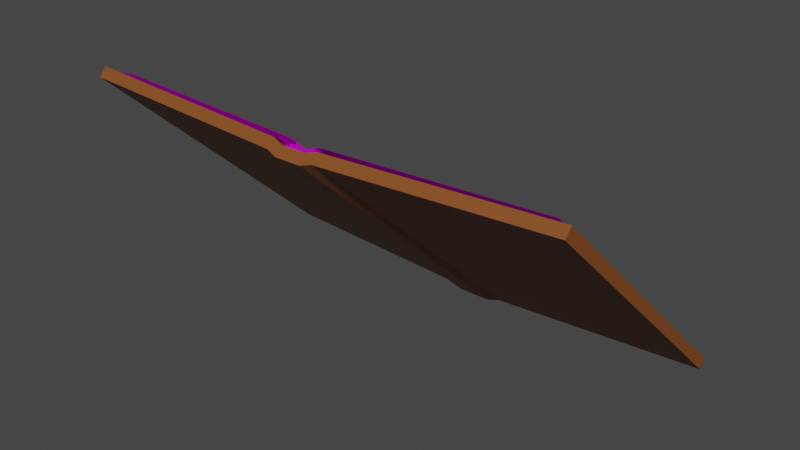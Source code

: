 # Source: book.blend  (saved by Blender 3.4.6; exported with 4.5.12 LTS)
import bpy
from mathutils import Matrix  # noqa: F401  (used for matrix-valued properties, if any)

bpy.ops.wm.read_factory_settings(use_empty=True)
scene = bpy.context.scene
scene.name = 'Scene'

# ---- collections
col_collection = bpy.data.collections.new('Collection'); scene.collection.children.link(col_collection)

# ---- images (referenced by path relative to the original .blend; pixels are not part of the script)
import os
ASSET_DIR = os.environ.get("B2B_ASSET_DIR", "")  # directory of the original .blend (textures are referenced by path, not embedded)
HERE = os.path.dirname(os.path.abspath(__file__))  # packed textures are extracted next to this script under _unpacked/

def load_image(name, relpath, width, height, colorspace="sRGB"):
    """Load a texture the original file referenced (path relative to the .blend, or extracted next to this script)."""
    p = next((c for c in (os.path.join(HERE, relpath), os.path.join(ASSET_DIR, relpath)) if relpath and os.path.exists(c)), "")
    if p:
        img = bpy.data.images.load(p, check_existing=True)
        img.name = name
    else:  # same state as the original file: an image datablock whose file is absent (Cycles renders it pink)
        img = bpy.data.images.new(name, width, height)
        img.source = "FILE"
        img.filepath = "//" + (relpath or name)
    img.colorspace_settings.name = colorspace
    return img
img_paperboard_yellow_texture_jpg = load_image('paperboard-yellow-texture.jpg', 'paperboard-yellow-texture.jpg', 1024, 1024, 'sRGB')
img_documentation_png = load_image('Documentation.png', 'Documentation.png', 1024, 1024, 'sRGB')
img_projetfinch_png = load_image('projetFinch.png', 'projetFinch.png', 1024, 1024, 'sRGB')

# ---- materials (node trees are filled in below, after node groups)
mat_brun1 = bpy.data.materials.new('brun1')
mat_brun1.use_transparent_shadow = False
mat_brun1_001 = bpy.data.materials.new('brun1.001')
mat_brun1_001.use_transparent_shadow = False
mat_noir = bpy.data.materials.new('noir')
mat_noir.use_transparent_shadow = False
mat_material_001 = bpy.data.materials.new('Material.001')
mat_material_001.use_transparent_shadow = False
mat_material_002 = bpy.data.materials.new('Material.002')
mat_material_002.use_transparent_shadow = False
mat_material_003 = bpy.data.materials.new('Material.003')
mat_material_003.use_transparent_shadow = False

# ---- material node trees
mat_brun1.use_nodes = True; mat_brun1.node_tree.nodes.clear()
_N = mat_brun1.node_tree.nodes; _L = mat_brun1.node_tree.links
n0 = _N.new('ShaderNodeBsdfPrincipled'); n0.name = 'Principled BSDF'; n0.location = (10, 300)
n0.distribution = 'GGX'
n0.subsurface_method = 'RANDOM_WALK_SKIN'
n0.inputs[0].default_value = (0.2423, 0.07205, 0.0159, 1.0)
n0.inputs[3].default_value = 1.45
n0.inputs[27].default_value = (0.0, 0.0, 0.0, 1.0)
n0.inputs[28].default_value = 1.0
n1 = _N.new('ShaderNodeOutputMaterial'); n1.name = 'Material Output'; n1.location = (300, 300)
_L.new(n0.outputs[0], n1.inputs[0])
n1.is_active_output = True
mat_brun1_001.use_nodes = True; mat_brun1_001.node_tree.nodes.clear()
_N = mat_brun1_001.node_tree.nodes; _L = mat_brun1_001.node_tree.links
n0 = _N.new('ShaderNodeBsdfPrincipled'); n0.name = 'Principled BSDF'; n0.location = (10, 300)
n0.distribution = 'GGX'
n0.subsurface_method = 'RANDOM_WALK_SKIN'
n0.inputs[0].default_value = (0.4487, 0.1286, 0.02604, 1.0)
n0.inputs[3].default_value = 1.45
n0.inputs[27].default_value = (0.0, 0.0, 0.0, 1.0)
n0.inputs[28].default_value = 1.0
n1 = _N.new('ShaderNodeOutputMaterial'); n1.name = 'Material Output'; n1.location = (300, 300)
_L.new(n0.outputs[0], n1.inputs[0])
n1.is_active_output = True
mat_noir.use_nodes = True; mat_noir.node_tree.nodes.clear()
_N = mat_noir.node_tree.nodes; _L = mat_noir.node_tree.links
n0 = _N.new('ShaderNodeBsdfPrincipled'); n0.name = 'Principled BSDF'; n0.location = (10, 300)
n0.distribution = 'GGX'
n0.subsurface_method = 'RANDOM_WALK_SKIN'
n0.inputs[0].default_value = (0.0376, 0.0376, 0.0376, 1.0)
n0.inputs[3].default_value = 1.45
n0.inputs[27].default_value = (0.0, 0.0, 0.0, 1.0)
n0.inputs[28].default_value = 1.0
n1 = _N.new('ShaderNodeOutputMaterial'); n1.name = 'Material Output'; n1.location = (300, 300)
_L.new(n0.outputs[0], n1.inputs[0])
n1.is_active_output = True
mat_material_001.use_nodes = True; mat_material_001.node_tree.nodes.clear()
_N = mat_material_001.node_tree.nodes; _L = mat_material_001.node_tree.links
n0 = _N.new('ShaderNodeBsdfPrincipled'); n0.name = 'Principled BSDF'; n0.location = (10, 300)
n0.distribution = 'GGX'
n0.subsurface_method = 'RANDOM_WALK_SKIN'
n0.inputs[3].default_value = 1.45
n0.inputs[27].default_value = (0.0, 0.0, 0.0, 1.0)
n0.inputs[28].default_value = 1.0
n1 = _N.new('ShaderNodeOutputMaterial'); n1.name = 'Material Output'; n1.location = (300, 300)
n2 = _N.new('ShaderNodeTexImage'); n2.name = 'Image Texture'; n2.location = (-280, 275)
n2.image = img_paperboard_yellow_texture_jpg
_L.new(n0.outputs[0], n1.inputs[0])
_L.new(n2.outputs[0], n0.inputs[0])
n1.is_active_output = True
mat_material_002.use_nodes = True; mat_material_002.node_tree.nodes.clear()
_N = mat_material_002.node_tree.nodes; _L = mat_material_002.node_tree.links
n0 = _N.new('ShaderNodeBsdfPrincipled'); n0.name = 'Principled BSDF'; n0.location = (10, 300)
n0.distribution = 'GGX'
n0.subsurface_method = 'RANDOM_WALK_SKIN'
n0.inputs[3].default_value = 1.45
n0.inputs[27].default_value = (0.0, 0.0, 0.0, 1.0)
n0.inputs[28].default_value = 1.0
n1 = _N.new('ShaderNodeOutputMaterial'); n1.name = 'Material Output'; n1.location = (300, 300)
n2 = _N.new('ShaderNodeTexImage'); n2.name = 'Image Texture'; n2.location = (-280, 275)
n2.image = img_documentation_png
_L.new(n0.outputs[0], n1.inputs[0])
_L.new(n2.outputs[0], n0.inputs[0])
n1.is_active_output = True
mat_material_003.use_nodes = True; mat_material_003.node_tree.nodes.clear()
_N = mat_material_003.node_tree.nodes; _L = mat_material_003.node_tree.links
n0 = _N.new('ShaderNodeBsdfPrincipled'); n0.name = 'Principled BSDF'; n0.location = (10, 300)
n0.distribution = 'GGX'
n0.subsurface_method = 'RANDOM_WALK_SKIN'
n0.inputs[3].default_value = 1.45
n0.inputs[27].default_value = (0.0, 0.0, 0.0, 1.0)
n0.inputs[28].default_value = 1.0
n1 = _N.new('ShaderNodeOutputMaterial'); n1.name = 'Material Output'; n1.location = (300, 300)
n2 = _N.new('ShaderNodeTexImage'); n2.name = 'Image Texture'; n2.location = (-280, 275)
n2.image = img_projetfinch_png
_L.new(n0.outputs[0], n1.inputs[0])
_L.new(n2.outputs[0], n0.inputs[0])
n1.is_active_output = True

# ---- world
world_world = bpy.data.worlds.new('World'); scene.world = world_world
world_world.use_nodes = True; world_world.node_tree.nodes.clear()
_N = world_world.node_tree.nodes; _L = world_world.node_tree.links
n0 = _N.new('ShaderNodeOutputWorld'); n0.name = 'World Output'; n0.location = (300, 300)
n1 = _N.new('ShaderNodeBackground'); n1.name = 'Background'; n1.location = (10, 300)
n1.inputs[0].default_value = (0.05088, 0.05088, 0.05088, 1.0)
_L.new(n1.outputs[0], n0.inputs[0])
n0.is_active_output = True
world_world.color = (0.05088, 0.05088, 0.05088)
world_world.use_sun_shadow = False
world_world.sun_shadow_jitter_overblur = 0.0

# ---- lights
light_sun = bpy.data.lights.new('Sun', 'SUN')
light_sun.transmission_factor = 0.0
light_sun.energy = 1.0
light_sun.shadow_soft_size = 0.125

# ---- meshes
me_cube_001 = bpy.data.meshes.new('Cube.001')
me_cube_001.from_pydata([(-1.0, -1.0, 0.9303), (-1.0, -1.0, 2.93), (-1.0, 1.0, 0.9303), (-1.0, 1.0, 2.93), (1.0, -1.0, 0.9303), (1.0, -1.0, 2.93), (1.0, 1.0, 0.9303), (1.0, 1.0, 2.93), (0.06832, 1.0, -1.614), (-0.06832, 1.0, -1.614), (-0.0522, 1.0, 0.3858), (0.0522, 1.0, 0.3858), (-0.0522, -1.0, -1.614), (0.0522, -1.0, -1.614), (0.0522, -1.0, 0.3858), (-0.0522, -1.0, 0.3858), (0.09905, 1.0, 1.095), (0.09905, -1.0, -0.9046), (0.1144, 1.0, -0.9046), (0.09905, -1.0, 1.095), (-0.1118, 1.0, -0.9098), (-0.09647, -1.0, 1.09), (-0.09647, 1.0, 1.09), (-0.09647, -1.0, -0.9098), (-1.0, -0.9641, 0.9303), (-1.0, -0.9641, 2.93), (1.0, -0.9641, 0.9303), (1.0, -0.9641, 2.93), (0.0522, -0.9641, 0.3858), (-0.0522, -0.9641, 0.3858), (-0.05249, -0.9641, -1.614), (0.05249, -0.9641, -1.614), (0.09905, -0.9641, 1.095), (0.09933, -0.9641, -0.9046), (-0.09675, -0.9641, -0.9098), (-0.09647, -0.9641, 1.09), (-1.0, -0.9758, 0.9303), (1.0, -0.9758, 2.93), (0.0522, -0.9758, 0.3858), (-0.0522, -0.9758, 0.3858), (-0.05239, -0.9758, -1.614), (0.05239, -0.9758, -1.614), (0.09905, -0.9758, 1.095), (0.09924, -0.9758, -0.9046), (-0.09666, -0.9758, -0.9098), (-0.09647, -0.9758, 1.09), (-1.0, -0.9758, 2.93), (1.0, -0.9758, 0.9303), (0.979, 1.0, 2.887), (0.979, -1.0, 0.8874), (0.9793, 1.0, 0.8874), (0.979, -1.0, 2.887), (0.979, -0.9641, 2.887), (0.979, -0.9641, 0.8874), (0.979, -0.9758, 2.887), (0.979, -0.9758, 0.8874), (0.9869, 1.0, 2.904), (0.9869, -1.0, 0.9035), (0.9869, -0.9641, 2.904), (0.9869, -0.9758, 2.904), (0.9871, 1.0, 0.9035), (0.9869, -1.0, 2.904), (0.9869, -0.9641, 0.9035), (0.9869, -0.9758, 0.9035), (-1.0, 0.9629, 2.93), (1.0, 0.9629, 0.9303), (-1.0, 0.9629, 0.9303), (1.0, 0.9629, 2.93), (0.0522, 0.9629, 0.3858), (-0.0522, 0.9629, 0.3858), (-0.06802, 0.9629, -1.614), (0.06802, 0.9629, -1.614), (0.09905, 0.9629, 1.095), (0.1141, 0.9629, -0.9046), (-0.1116, 0.9629, -0.9098), (-0.09647, 0.9629, 1.09), (0.9793, 0.9629, 0.8874), (0.979, 0.9629, 2.887), (0.9869, 0.9629, 2.904), (0.9871, 0.9629, 0.9035), (-1.0, 0.9737, 2.93), (1.0, 0.9737, 0.9303), (-1.0, 0.9737, 0.9303), (1.0, 0.9737, 2.93), (0.0522, 0.9737, 0.3858), (-0.0522, 0.9737, 0.3858), (-0.06811, 0.9737, -1.614), (0.06811, 0.9737, -1.614), (0.09905, 0.9737, 1.095), (0.1142, 0.9737, -0.9046), (-0.1116, 0.9737, -0.9098), (-0.09647, 0.9737, 1.09), (0.9793, 0.9737, 0.8874), (0.979, 0.9737, 2.887), (0.9869, 0.9737, 2.904), (0.9871, 0.9737, 0.9035), (-0.9781, 1.0, 0.8849), (-0.9777, -1.0, 2.885), (-0.9777, 1.0, 2.885), (-0.9777, -1.0, 0.8849), (-0.9777, -0.9641, 0.8849), (-0.9777, -0.9641, 2.885), (-0.9777, -0.9758, 0.8849), (-0.9777, -0.9758, 2.885), (-0.9777, 0.9629, 2.885), (-0.9781, 0.9629, 0.8849), (-0.9781, 0.9737, 0.8849), (-0.9777, 0.9737, 2.885), (-0.9865, 1.0, 0.9024), (-0.9863, -1.0, 2.902), (-0.9863, -0.9641, 0.9024), (-0.9863, -0.9758, 0.9024), (-0.9865, 0.9629, 0.9024), (-0.9865, 0.9737, 0.9024), (-0.9863, 1.0, 2.902), (-0.9863, -1.0, 0.9024), (-0.9863, -0.9641, 2.902), (-0.9863, -0.9758, 2.902), (-0.9863, 0.9629, 2.902), (-0.9863, 0.9737, 2.902), (-0.09647, -0.9641, 0.8317), (-0.0522, -0.9641, 0.1273), (0.0522, -0.9641, 0.1273), (0.09905, -0.9641, 0.8369), (-0.9777, -0.9641, 2.626), (0.0522, -0.9758, 0.1273), (-0.0522, -0.9758, 0.1273), (0.09905, -0.9758, 0.8369), (-0.09647, -0.9758, 0.8317), (-0.9777, -0.9758, 2.626), (0.979, -0.9641, 2.629), (0.979, -0.9758, 2.629), (0.979, 0.9629, 2.629), (0.9869, -0.9641, 2.645), (0.9869, -0.9758, 2.645), (0.9869, 0.9629, 2.645), (0.0522, 0.9737, 0.1273), (0.0522, 0.9629, 0.1273), (-0.0522, 0.9737, 0.1273), (-0.0522, 0.9629, 0.1273), (0.09905, 0.9737, 0.8369), (0.09905, 0.9629, 0.8369), (-0.09647, 0.9737, 0.8317), (-0.09647, 0.9629, 0.8317), (0.979, 0.9737, 2.629), (0.9869, 0.9737, 2.645), (-0.9777, 0.9629, 2.626), (-0.9777, 0.9737, 2.626), (-0.9863, -0.9641, 2.644), (-0.9863, -0.9758, 2.644), (-0.9863, 0.9629, 2.644), (-0.9863, 0.9737, 2.644)], [], [(82, 80, 3, 2), (60, 56, 7, 6), (47, 37, 5, 4), (115, 109, 1, 0), (63, 47, 4, 57), (117, 46, 1, 109), (42, 38, 14, 19), (38, 39, 15, 14), (44, 40, 12, 23), (40, 41, 13, 12), (17, 19, 14, 13), (13, 14, 15, 12), (20, 22, 10, 9), (9, 10, 11, 8), (49, 51, 19, 17), (54, 42, 19, 51), (41, 43, 17, 13), (8, 11, 16, 18), (96, 98, 22, 20), (102, 44, 23, 99), (39, 45, 21, 15), (12, 15, 21, 23), (69, 75, 35, 29), (105, 74, 34, 100), (71, 73, 33, 31), (77, 72, 32, 52), (70, 71, 31, 30), (74, 70, 30, 34), (68, 69, 29, 28), (72, 68, 28, 32), (118, 64, 25, 116), (79, 65, 26, 62), (65, 67, 27, 26), (36, 46, 25, 24), (0, 1, 46, 36), (28, 29, 121, 122), (100, 34, 44, 102), (31, 33, 43, 41), (38, 42, 127, 125), (30, 31, 41, 40), (34, 30, 40, 44), (117, 103, 129, 149), (39, 38, 125, 126), (116, 25, 46, 117), (62, 26, 47, 63), (26, 27, 37, 47), (33, 53, 55, 43), (75, 69, 139, 143), (73, 76, 53, 33), (91, 107, 147, 142), (59, 54, 51, 61), (57, 61, 51, 49), (43, 55, 49, 17), (18, 16, 48, 50), (4, 5, 61, 57), (37, 59, 61, 5), (67, 78, 58, 27), (27, 58, 59, 37), (53, 62, 63, 55), (76, 79, 62, 53), (55, 63, 57, 49), (50, 48, 56, 60), (92, 95, 79, 76), (83, 94, 78, 67), (118, 116, 148, 150), (89, 92, 76, 73), (81, 83, 67, 65), (95, 81, 65, 79), (119, 80, 64, 118), (101, 104, 146, 124), (88, 84, 136, 140), (90, 86, 70, 74), (86, 87, 71, 70), (42, 54, 131, 127), (87, 89, 73, 71), (106, 90, 74, 105), (116, 117, 149, 148), (24, 25, 64, 66), (10, 22, 91, 85), (96, 20, 90, 106), (8, 18, 89, 87), (48, 16, 88, 93), (9, 8, 87, 86), (20, 9, 86, 90), (11, 10, 85, 84), (16, 11, 84, 88), (114, 3, 80, 119), (60, 6, 81, 95), (6, 7, 83, 81), (18, 50, 92, 89), (56, 48, 93, 94), (7, 56, 94, 83), (50, 60, 95, 92), (66, 64, 80, 82), (22, 98, 107, 91), (108, 96, 106, 113), (113, 106, 105, 112), (78, 94, 145, 135), (54, 59, 134, 131), (110, 100, 102, 111), (75, 104, 101, 35), (112, 105, 100, 110), (111, 102, 99, 115), (108, 114, 98, 96), (45, 103, 97, 21), (23, 21, 97, 99), (2, 3, 114, 108), (36, 111, 115, 0), (66, 112, 110, 24), (24, 110, 111, 36), (82, 113, 112, 66), (2, 108, 113, 82), (98, 114, 119, 107), (84, 85, 138, 136), (72, 77, 132, 141), (119, 118, 150, 151), (103, 117, 109, 97), (99, 97, 109, 115), (121, 120, 128, 126), (130, 123, 127, 131), (122, 121, 126, 125), (123, 122, 125, 127), (133, 130, 131, 134), (135, 132, 130, 133), (145, 144, 132, 135), (140, 136, 137, 141), (136, 138, 139, 137), (144, 140, 141, 132), (138, 142, 143, 139), (142, 147, 146, 143), (120, 124, 129, 128), (147, 151, 150, 146), (124, 148, 149, 129), (146, 150, 148, 124), (103, 45, 128, 129), (77, 52, 130, 132), (32, 28, 122, 123), (94, 93, 144, 145), (35, 101, 124, 120), (58, 78, 135, 133), (85, 91, 142, 138), (107, 119, 151, 147), (59, 58, 133, 134), (104, 75, 143, 146), (68, 72, 141, 137), (69, 68, 137, 139), (45, 39, 126, 128), (93, 88, 140, 144), (52, 32, 123, 130), (29, 35, 120, 121)])
me_cube_001.polygons.foreach_set('material_index', [0, 0, 0, 0, 0, 0, 0, 0, 0, 0, 0, 0, 0, 0, 0, 0, 0, 0, 0, 0, 0, 0, 1, 0, 0, 1, 0, 0, 1, 1, 0, 0, 0, 0, 0, 2, 0, 0, 2, 0, 0, 2, 2, 0, 0, 0, 0, 2, 0, 2, 0, 0, 0, 0, 0, 0, 0, 0, 0, 0, 0, 0, 0, 0, 2, 0, 0, 0, 0, 2, 2, 0, 0, 2, 0, 0, 2, 0, 0, 0, 0, 0, 0, 0, 0, 0, 0, 0, 0, 0, 0, 0, 0, 0, 0, 0, 0, 2, 2, 0, 1, 0, 0, 0, 0, 0, 0, 0, 0, 0, 0, 0, 0, 2, 2, 2, 0, 0, 2, 2, 2, 2, 2, 2, 2, 2, 2, 2, 2, 2, 2, 2, 2, 2, 2, 2, 2, 2, 2, 2, 2, 2, 2, 2, 2, 2, 2, 2, 2, 2])
_uv = me_cube_001.uv_layers.new(name='UVMap')
_uv.uv.foreach_set('vector', [0.375, 0.2467, 0.625, 0.2467, 0.625, 0.25, 0.375, 0.25, 0.3746, 0.4993, 0.6259, 0.4997, 0.625, 0.5, 0.375, 0.5, 0.375, 0.747, 0.625, 0.747, 0.625, 0.75, 0.375, 0.75, 0.375, 0.9988, 0.625, 0.9988, 0.625, 1.0, 0.375, 1.0, 0.3738, 0.747, 0.375, 0.747, 0.375, 0.75, 0.3746, 0.7507, 0.8738, 0.747, 0.875, 0.747, 0.875, 0.75, 0.8738, 0.75, 0.7042, 0.747, 0.7083, 0.747, 0.7083, 0.75, 0.7042, 0.75, 0.7083, 0.747, 0.7917, 0.747, 0.7917, 0.75, 0.7083, 0.75, 0.2044, 0.747, 0.2083, 0.747, 0.2083, 0.75, 0.2044, 0.75, 0.2083, 0.747, 0.2917, 0.747, 0.2917, 0.75, 0.2083, 0.75, 0.375, 0.8292, 0.625, 0.8292, 0.625, 0.8333, 0.375, 0.8333, 0.375, 0.8333, 0.625, 0.8333, 0.625, 0.9167, 0.375, 0.9167, 0.375, 0.3294, 0.625, 0.3294, 0.625, 0.3333, 0.375, 0.3333, 0.375, 0.3333, 0.625, 0.3333, 0.625, 0.4167, 0.375, 0.4167, 0.375, 0.7518, 0.625, 0.7518, 0.625, 0.8292, 0.375, 0.8292, 0.6268, 0.747, 0.7042, 0.747, 0.7042, 0.75, 0.6268, 0.75, 0.2917, 0.747, 0.2958, 0.747, 0.2958, 0.75, 0.2917, 0.75, 0.375, 0.4167, 0.625, 0.4167, 0.625, 0.4208, 0.375, 0.4208, 0.375, 0.252, 0.625, 0.252, 0.625, 0.3294, 0.375, 0.3294, 0.127, 0.747, 0.2044, 0.747, 0.2044, 0.75, 0.127, 0.75, 0.7917, 0.747, 0.7956, 0.747, 0.7956, 0.75, 0.7917, 0.75, 0.375, 0.9167, 0.625, 0.9167, 0.625, 0.9206, 0.375, 0.9206, 0.7917, 0.5046, 0.7956, 0.5046, 0.7956, 0.7455, 0.7917, 0.7455, 0.127, 0.5046, 0.2044, 0.5046, 0.2044, 0.7455, 0.127, 0.7455, 0.2917, 0.5046, 0.2958, 0.5046, 0.2958, 0.7455, 0.2917, 0.7455, 0.6268, 0.5046, 0.7042, 0.5046, 0.7042, 0.7455, 0.6268, 0.7455, 0.2083, 0.5046, 0.2917, 0.5046, 0.2917, 0.7455, 0.2083, 0.7455, 0.2044, 0.5046, 0.2083, 0.5046, 0.2083, 0.7455, 0.2044, 0.7455, 0.7083, 0.5046, 0.7917, 0.5046, 0.7917, 0.7455, 0.7083, 0.7455, 0.7042, 0.5046, 0.7083, 0.5046, 0.7083, 0.7455, 0.7042, 0.7455, 0.8738, 0.5046, 0.875, 0.5046, 0.875, 0.7455, 0.8738, 0.7455, 0.3746, 0.5039, 0.375, 0.5046, 0.375, 0.7455, 0.3738, 0.7455, 0.375, 0.5046, 0.625, 0.5046, 0.625, 0.7455, 0.375, 0.7455, 0.375, 0.003025, 0.625, 0.003025, 0.625, 0.004491, 0.375, 0.004491, 0.375, 0.0, 0.625, 0.0, 0.625, 0.003025, 0.375, 0.003025, 0.7083, 0.7455, 0.7917, 0.7455, 0.7917, 0.7455, 0.7083, 0.7455, 0.127, 0.7455, 0.2044, 0.7455, 0.2044, 0.747, 0.127, 0.747, 0.2917, 0.7455, 0.2958, 0.7455, 0.2958, 0.747, 0.2917, 0.747, 0.7083, 0.747, 0.7042, 0.747, 0.7042, 0.747, 0.7083, 0.747, 0.2083, 0.7455, 0.2917, 0.7455, 0.2917, 0.747, 0.2083, 0.747, 0.2044, 0.7455, 0.2083, 0.7455, 0.2083, 0.747, 0.2044, 0.747, 0.8738, 0.747, 0.873, 0.747, 0.873, 0.747, 0.8738, 0.747, 0.7917, 0.747, 0.7083, 0.747, 0.7083, 0.747, 0.7917, 0.747, 0.8738, 0.7455, 0.875, 0.7455, 0.875, 0.747, 0.8738, 0.747, 0.3738, 0.7455, 0.375, 0.7455, 0.375, 0.747, 0.3738, 0.747, 0.375, 0.7455, 0.625, 0.7455, 0.625, 0.747, 0.375, 0.747, 0.2958, 0.7455, 0.3732, 0.7455, 0.3732, 0.747, 0.2958, 0.747, 0.7956, 0.5046, 0.7917, 0.5046, 0.7917, 0.5046, 0.7956, 0.5046, 0.2958, 0.5046, 0.3732, 0.5046, 0.3732, 0.7455, 0.2958, 0.7455, 0.7956, 0.5033, 0.873, 0.5033, 0.873, 0.5033, 0.7956, 0.5033, 0.6262, 0.747, 0.6268, 0.747, 0.6268, 0.75, 0.6259, 0.7503, 0.3746, 0.7507, 0.6259, 0.7503, 0.625, 0.7518, 0.375, 0.7518, 0.2958, 0.747, 0.3732, 0.747, 0.3732, 0.75, 0.2958, 0.75, 0.375, 0.4208, 0.625, 0.4208, 0.625, 0.4982, 0.375, 0.4982, 0.375, 0.75, 0.625, 0.75, 0.6259, 0.7503, 0.3746, 0.7507, 0.625, 0.747, 0.6262, 0.747, 0.6259, 0.7503, 0.625, 0.75, 0.625, 0.5046, 0.6259, 0.5044, 0.6262, 0.7455, 0.625, 0.7455, 0.625, 0.7455, 0.6262, 0.7455, 0.6262, 0.747, 0.625, 0.747, 0.3732, 0.7455, 0.3738, 0.7455, 0.3738, 0.747, 0.3732, 0.747, 0.3732, 0.5046, 0.3746, 0.5039, 0.3738, 0.7455, 0.3732, 0.7455, 0.3732, 0.747, 0.3738, 0.747, 0.3746, 0.7507, 0.3732, 0.75, 0.375, 0.4982, 0.625, 0.4982, 0.6259, 0.4997, 0.3746, 0.4993, 0.3731, 0.5033, 0.3746, 0.5026, 0.3746, 0.5039, 0.3732, 0.5046, 0.625, 0.5033, 0.6259, 0.503, 0.6259, 0.5044, 0.625, 0.5046, 0.8738, 0.5046, 0.8738, 0.7455, 0.8738, 0.7455, 0.8738, 0.5046, 0.2958, 0.5033, 0.3731, 0.5033, 0.3732, 0.5046, 0.2958, 0.5046, 0.375, 0.5033, 0.625, 0.5033, 0.625, 0.5046, 0.375, 0.5046, 0.3746, 0.5026, 0.375, 0.5033, 0.375, 0.5046, 0.3746, 0.5039, 0.8738, 0.5033, 0.875, 0.5033, 0.875, 0.5046, 0.8738, 0.5046, 0.873, 0.7455, 0.873, 0.5046, 0.873, 0.5046, 0.873, 0.7455, 0.7042, 0.5033, 0.7083, 0.5033, 0.7083, 0.5033, 0.7042, 0.5033, 0.2044, 0.5033, 0.2083, 0.5033, 0.2083, 0.5046, 0.2044, 0.5046, 0.2083, 0.5033, 0.2917, 0.5033, 0.2917, 0.5046, 0.2083, 0.5046, 0.7042, 0.747, 0.6268, 0.747, 0.6268, 0.747, 0.7042, 0.747, 0.2917, 0.5033, 0.2958, 0.5033, 0.2958, 0.5046, 0.2917, 0.5046, 0.127, 0.5033, 0.2044, 0.5033, 0.2044, 0.5046, 0.127, 0.5046, 0.8738, 0.7455, 0.8738, 0.747, 0.8738, 0.747, 0.8738, 0.7455, 0.375, 0.004491, 0.625, 0.004491, 0.625, 0.2454, 0.375, 0.2454, 0.7917, 0.5, 0.7956, 0.5, 0.7956, 0.5033, 0.7917, 0.5033, 0.127, 0.5, 0.2044, 0.5, 0.2044, 0.5033, 0.127, 0.5033, 0.2917, 0.5, 0.2958, 0.5, 0.2958, 0.5033, 0.2917, 0.5033, 0.6268, 0.5, 0.7042, 0.5, 0.7042, 0.5033, 0.6269, 0.5033, 0.2083, 0.5, 0.2917, 0.5, 0.2917, 0.5033, 0.2083, 0.5033, 0.2044, 0.5, 0.2083, 0.5, 0.2083, 0.5033, 0.2044, 0.5033, 0.7083, 0.5, 0.7917, 0.5, 0.7917, 0.5033, 0.7083, 0.5033, 0.7042, 0.5, 0.7083, 0.5, 0.7083, 0.5033, 0.7042, 0.5033, 0.8738, 0.5, 0.875, 0.5, 0.875, 0.5033, 0.8738, 0.5033, 0.3746, 0.4993, 0.375, 0.5, 0.375, 0.5033, 0.3746, 0.5026, 0.375, 0.5, 0.625, 0.5, 0.625, 0.5033, 0.375, 0.5033, 0.2958, 0.5, 0.3732, 0.5, 0.3731, 0.5033, 0.2958, 0.5033, 0.6259, 0.4997, 0.6268, 0.5, 0.6269, 0.5033, 0.6259, 0.503, 0.625, 0.5, 0.6259, 0.4997, 0.6259, 0.503, 0.625, 0.5033, 0.3732, 0.5, 0.3746, 0.4993, 0.3746, 0.5026, 0.3731, 0.5033, 0.375, 0.2454, 0.625, 0.2454, 0.625, 0.2467, 0.375, 0.2467, 0.7956, 0.5, 0.873, 0.5, 0.873, 0.5033, 0.7956, 0.5033, 0.1262, 0.5, 0.127, 0.5, 0.127, 0.5033, 0.1262, 0.5033, 0.1262, 0.5033, 0.127, 0.5033, 0.127, 0.5046, 0.1262, 0.5046, 0.6259, 0.5044, 0.6259, 0.503, 0.6259, 0.503, 0.6259, 0.5044, 0.6268, 0.747, 0.6262, 0.747, 0.6262, 0.747, 0.6268, 0.747, 0.1262, 0.7455, 0.127, 0.7455, 0.127, 0.747, 0.1262, 0.747, 0.7956, 0.5046, 0.873, 0.5046, 0.873, 0.7455, 0.7956, 0.7455, 0.1262, 0.5046, 0.127, 0.5046, 0.127, 0.7455, 0.1262, 0.7455, 0.1262, 0.747, 0.127, 0.747, 0.127, 0.75, 0.1262, 0.75, 0.375, 0.2512, 0.625, 0.2512, 0.625, 0.252, 0.375, 0.252, 0.7956, 0.747, 0.873, 0.747, 0.873, 0.75, 0.7956, 0.75, 0.375, 0.9206, 0.625, 0.9206, 0.625, 0.998, 0.375, 0.998, 0.375, 0.25, 0.625, 0.25, 0.625, 0.2512, 0.375, 0.2512, 0.125, 0.747, 0.1262, 0.747, 0.1262, 0.75, 0.125, 0.75, 0.125, 0.5046, 0.1262, 0.5046, 0.1262, 0.7455, 0.125, 0.7455, 0.125, 0.7455, 0.1262, 0.7455, 0.1262, 0.747, 0.125, 0.747, 0.125, 0.5033, 0.1262, 0.5033, 0.1262, 0.5046, 0.125, 0.5046, 0.125, 0.5, 0.1262, 0.5, 0.1262, 0.5033, 0.125, 0.5033, 0.873, 0.5, 0.8738, 0.5, 0.8738, 0.5033, 0.873, 0.5033, 0.7083, 0.5033, 0.7917, 0.5033, 0.7917, 0.5033, 0.7083, 0.5033, 0.7042, 0.5046, 0.6268, 0.5046, 0.6268, 0.5046, 0.7042, 0.5046, 0.8738, 0.5033, 0.8738, 0.5046, 0.8738, 0.5046, 0.8738, 0.5033, 0.873, 0.747, 0.8738, 0.747, 0.8738, 0.75, 0.873, 0.75, 0.375, 0.998, 0.625, 0.998, 0.625, 0.9988, 0.375, 0.9988, 0.7917, 0.7455, 0.7956, 0.7455, 0.7956, 0.747, 0.7917, 0.747, 0.6268, 0.7455, 0.7042, 0.7455, 0.7042, 0.747, 0.6268, 0.747, 0.7083, 0.7455, 0.7917, 0.7455, 0.7917, 0.747, 0.7083, 0.747, 0.7042, 0.7455, 0.7083, 0.7455, 0.7083, 0.747, 0.7042, 0.747, 0.6262, 0.7455, 0.6268, 0.7455, 0.6268, 0.747, 0.6262, 0.747, 0.6259, 0.5044, 0.6268, 0.5046, 0.6268, 0.7455, 0.6262, 0.7455, 0.6259, 0.503, 0.6269, 0.5033, 0.6268, 0.5046, 0.6259, 0.5044, 0.7042, 0.5033, 0.7083, 0.5033, 0.7083, 0.5046, 0.7042, 0.5046, 0.7083, 0.5033, 0.7917, 0.5033, 0.7917, 0.5046, 0.7083, 0.5046, 0.6269, 0.5033, 0.7042, 0.5033, 0.7042, 0.5046, 0.6268, 0.5046, 0.7917, 0.5033, 0.7956, 0.5033, 0.7956, 0.5046, 0.7917, 0.5046, 0.7956, 0.5033, 0.873, 0.5033, 0.873, 0.5046, 0.7956, 0.5046, 0.7956, 0.7455, 0.873, 0.7455, 0.873, 0.747, 0.7956, 0.747, 0.873, 0.5033, 0.8738, 0.5033, 0.8738, 0.5046, 0.873, 0.5046, 0.873, 0.7455, 0.8738, 0.7455, 0.8738, 0.747, 0.873, 0.747, 0.873, 0.5046, 0.8738, 0.5046, 0.8738, 0.7455, 0.873, 0.7455, 0.873, 0.747, 0.7956, 0.747, 0.7956, 0.747, 0.873, 0.747, 0.6268, 0.5046, 0.6268, 0.7455, 0.6268, 0.7455, 0.6268, 0.5046, 0.7042, 0.7455, 0.7083, 0.7455, 0.7083, 0.7455, 0.7042, 0.7455, 0.6259, 0.503, 0.6269, 0.5033, 0.6269, 0.5033, 0.6259, 0.503, 0.7956, 0.7455, 0.873, 0.7455, 0.873, 0.7455, 0.7956, 0.7455, 0.6262, 0.7455, 0.6259, 0.5044, 0.6259, 0.5044, 0.6262, 0.7455, 0.7917, 0.5033, 0.7956, 0.5033, 0.7956, 0.5033, 0.7917, 0.5033, 0.873, 0.5033, 0.8738, 0.5033, 0.8738, 0.5033, 0.873, 0.5033, 0.6262, 0.747, 0.6262, 0.7455, 0.6262, 0.7455, 0.6262, 0.747, 0.873, 0.5046, 0.7956, 0.5046, 0.7956, 0.5046, 0.873, 0.5046, 0.7083, 0.5046, 0.7042, 0.5046, 0.7042, 0.5046, 0.7083, 0.5046, 0.7917, 0.5046, 0.7083, 0.5046, 0.7083, 0.5046, 0.7917, 0.5046, 0.7956, 0.747, 0.7917, 0.747, 0.7917, 0.747, 0.7956, 0.747, 0.6269, 0.5033, 0.7042, 0.5033, 0.7042, 0.5033, 0.6269, 0.5033, 0.6268, 0.7455, 0.7042, 0.7455, 0.7042, 0.7455, 0.6268, 0.7455, 0.7917, 0.7455, 0.7956, 0.7455, 0.7956, 0.7455, 0.7917, 0.7455])
me_cube_001.materials.append(mat_brun1)
me_cube_001.materials.append(mat_brun1_001)
me_cube_001.materials.append(mat_noir)
me_cube_001.update()
me_plane = bpy.data.meshes.new('Plane')
me_plane.from_pydata([(-1.0, -1.0, 0.0), (-1.0, 1.0, 0.0), (1.168, -1.0, -0.08037), (1.168, 1.0, -0.08037), (1.155, -1.0, -0.074), (1.063, -1.0, -0.04967), (1.11, -1.0, -0.05813), (1.063, 1.0, -0.04967), (1.155, 1.0, -0.074), (1.11, 1.0, -0.05813), (1.027, -1.0, -0.04728), (0.9728, -1.0, -0.04485), (0.9728, 1.0, -0.04485), (1.027, 1.0, -0.04728)], [], [(13, 10, 5, 7), (4, 8, 9, 6), (6, 9, 7, 5), (8, 4, 2, 3), (10, 13, 12, 11), (0, 11, 12, 1)])
_uv = me_plane.uv_layers.new(name='UVMap')
_uv.uv.foreach_set('vector', [1.0, 1.0, 1.0, 0.0, 1.0, 0.0, 1.0, 1.0, 1.0, 0.0, 1.0, 1.0, 1.0, 1.0, 1.0, 0.0, 1.0, 0.0, 1.0, 1.0, 1.0, 1.0, 1.0, 0.0, 1.0, 1.0, 1.0, 0.0, 1.0, 0.0, 1.0, 1.0, 1.0, 0.0, 1.0, 1.0, 0.9864, 1.0, 0.9864, 0.0, 0.0, 0.0, 0.9864, 0.0, 0.9864, 1.0, 0.0, 1.0])
me_plane.materials.append(mat_material_001)
me_plane.update()
me_plane_001 = bpy.data.meshes.new('Plane.001')
me_plane_001.from_pydata([(-1.0, -1.0, 0.0), (-1.0, 1.0, 0.0), (1.168, -1.0, -0.08037), (1.168, 1.0, -0.08037), (1.155, -1.0, -0.074), (1.063, -1.0, -0.04967), (1.11, -1.0, -0.05813), (1.063, 1.0, -0.04967), (1.155, 1.0, -0.074), (1.11, 1.0, -0.05813), (1.027, -1.0, -0.04728), (0.9728, -1.0, -0.04485), (0.9728, 1.0, -0.04485), (1.027, 1.0, -0.04728)], [], [(13, 10, 5, 7), (4, 8, 9, 6), (6, 9, 7, 5), (8, 4, 2, 3), (10, 13, 12, 11), (0, 11, 12, 1)])
_uv = me_plane_001.uv_layers.new(name='UVMap')
_uv.uv.foreach_set('vector', [1.0, 1.0, 1.0, 0.0, 1.0, 0.0, 1.0, 1.0, 1.0, 0.0, 1.0, 1.0, 1.0, 1.0, 1.0, 0.0, 1.0, 0.0, 1.0, 1.0, 1.0, 1.0, 1.0, 0.0, 1.0, 1.0, 1.0, 0.0, 1.0, 0.0, 1.0, 1.0, 1.0, 0.0, 1.0, 1.0, 0.9864, 1.0, 0.9864, 0.0, 0.0, 0.0, 0.9864, 0.0, 0.9864, 1.0, 0.0, 1.0])
me_plane_001.materials.append(mat_material_001)
me_plane_001.update()
me_plane_002 = bpy.data.meshes.new('Plane.002')
me_plane_002.from_pydata([(-1.0, -1.0, 0.0), (-1.0, 1.0, 0.0), (1.168, -1.0, -0.09021), (1.168, 1.0, -0.09021), (1.155, -1.0, -0.08384), (1.063, -1.0, -0.04967), (1.11, -1.0, -0.05813), (1.063, 1.0, -0.04967), (1.155, 1.0, -0.08384), (1.11, 1.0, -0.05813), (1.027, -1.0, -0.04728), (0.9728, -1.0, -0.04485), (0.9728, 1.0, -0.04485), (1.027, 1.0, -0.04728)], [], [(13, 10, 5, 7), (4, 8, 9, 6), (6, 9, 7, 5), (8, 4, 2, 3), (10, 13, 12, 11), (0, 11, 12, 1)])
_uv = me_plane_002.uv_layers.new(name='UVMap')
_uv.uv.foreach_set('vector', [1.0, 1.0, 1.0, 0.0, 1.0, 0.0, 1.0, 1.0, 1.0, 0.0, 1.0, 1.0, 1.0, 1.0, 1.0, 0.0, 1.0, 0.0, 1.0, 1.0, 1.0, 1.0, 1.0, 0.0, 1.0, 1.0, 1.0, 0.0, 1.0, 0.0, 1.0, 1.0, 1.0, 0.0, 1.0, 1.0, 0.9864, 1.0, 0.9864, 0.0, 0.0, 0.0, 0.9864, 0.0, 0.9864, 1.0, 0.0, 1.0])
me_plane_002.materials.append(mat_material_001)
me_plane_002.update()
me_plane_003 = bpy.data.meshes.new('Plane.003')
me_plane_003.from_pydata([(-1.0, -1.0, 0.0), (-1.0, 1.0, 0.0), (1.168, -1.0, -0.09021), (1.168, 1.0, -0.09021), (1.155, -1.0, -0.08384), (1.063, -1.0, -0.04967), (1.11, -1.0, -0.05813), (1.063, 1.0, -0.04967), (1.155, 1.0, -0.08384), (1.11, 1.0, -0.05813), (1.027, -1.0, -0.04728), (0.9728, -1.0, -0.04485), (0.9728, 1.0, -0.04485), (1.027, 1.0, -0.04728)], [], [(13, 10, 5, 7), (4, 8, 9, 6), (6, 9, 7, 5), (8, 4, 2, 3), (10, 13, 12, 11), (0, 11, 12, 1)])
_uv = me_plane_003.uv_layers.new(name='UVMap')
_uv.uv.foreach_set('vector', [1.0, 1.0, 1.0, 0.0, 1.0, 0.0, 1.0, 1.0, 1.0, 0.0, 1.0, 1.0, 1.0, 1.0, 1.0, 0.0, 1.0, 0.0, 1.0, 1.0, 1.0, 1.0, 1.0, 0.0, 1.0, 1.0, 1.0, 0.0, 1.0, 0.0, 1.0, 1.0, 1.0, 0.0, 1.0, 1.0, 0.9864, 1.0, 0.9864, 0.0, 0.0, 0.0, 0.9864, 0.0, 0.9864, 1.0, 0.0, 1.0])
me_plane_003.materials.append(mat_material_001)
me_plane_003.update()
me_plane_004 = bpy.data.meshes.new('Plane.004')
me_plane_004.from_pydata([(-1.0, -1.0, 0.0), (-1.0, 1.0, 0.0), (1.173, -1.0, -0.09564), (1.173, 1.0, -0.09564), (1.16, -1.0, -0.08927), (1.063, -1.0, -0.04967), (1.11, -1.0, -0.05813), (1.063, 1.0, -0.04967), (1.16, 1.0, -0.08927), (1.11, 1.0, -0.05813), (1.027, -1.0, -0.04728), (0.9728, -1.0, -0.04485), (0.9728, 1.0, -0.04485), (1.027, 1.0, -0.04728)], [], [(13, 10, 5, 7), (4, 8, 9, 6), (6, 9, 7, 5), (8, 4, 2, 3), (10, 13, 12, 11), (0, 11, 12, 1)])
_uv = me_plane_004.uv_layers.new(name='UVMap')
_uv.uv.foreach_set('vector', [1.0, 1.0, 1.0, 0.0, 1.0, 0.0, 1.0, 1.0, 1.0, 0.0, 1.0, 1.0, 1.0, 1.0, 1.0, 0.0, 1.0, 0.0, 1.0, 1.0, 1.0, 1.0, 1.0, 0.0, 1.0, 1.0, 1.0, 0.0, 1.0, 0.0, 1.0, 1.0, 1.0, 0.0, 1.0, 1.0, 0.9864, 1.0, 0.9864, 0.0, 0.0, 0.0, 0.9864, 0.0, 0.9864, 1.0, 0.0, 1.0])
me_plane_004.materials.append(mat_material_001)
me_plane_004.update()
me_plane_005 = bpy.data.meshes.new('Plane.005')
me_plane_005.from_pydata([(-1.0, -1.0, 0.0), (-1.0, 1.0, 0.0), (1.173, -1.0, -0.09564), (1.173, 1.0, -0.09564), (1.16, -1.0, -0.08927), (1.063, -1.0, -0.04967), (1.11, -1.0, -0.05813), (1.063, 1.0, -0.04967), (1.16, 1.0, -0.08927), (1.11, 1.0, -0.05813), (1.027, -1.0, -0.04728), (0.9728, -1.0, -0.04485), (0.9728, 1.0, -0.04485), (1.027, 1.0, -0.04728)], [], [(13, 10, 5, 7), (4, 8, 9, 6), (6, 9, 7, 5), (8, 4, 2, 3), (10, 13, 12, 11), (0, 11, 12, 1)])
_uv = me_plane_005.uv_layers.new(name='UVMap')
_uv.uv.foreach_set('vector', [1.0, 1.0, 1.0, 0.0, 1.0, 0.0, 1.0, 1.0, 1.0, 0.0, 1.0, 1.0, 1.0, 1.0, 1.0, 0.0, 1.0, 0.0, 1.0, 1.0, 1.0, 1.0, 1.0, 0.0, 1.0, 1.0, 1.0, 0.0, 1.0, 0.0, 1.0, 1.0, 1.0, 0.0, 1.0, 1.0, 0.9864, 1.0, 0.9864, 0.0, 0.0, 0.0, 0.9864, 0.0, 0.9864, 1.0, 0.0, 1.0])
me_plane_005.materials.append(mat_material_001)
me_plane_005.update()
me_plane_006 = bpy.data.meshes.new('Plane.006')
me_plane_006.from_pydata([(-1.0, -1.0, 0.0), (-1.0, 1.0, 0.0), (1.173, -1.0, -0.1055), (1.173, 1.0, -0.1055), (1.16, -1.0, -0.09911), (1.063, -1.0, -0.04967), (1.11, -1.0, -0.05813), (1.063, 1.0, -0.04967), (1.16, 1.0, -0.09911), (1.11, 1.0, -0.05813), (1.027, -1.0, -0.04728), (0.9728, -1.0, -0.04485), (0.9728, 1.0, -0.04485), (1.027, 1.0, -0.04728)], [], [(13, 10, 5, 7), (4, 8, 9, 6), (6, 9, 7, 5), (8, 4, 2, 3), (10, 13, 12, 11), (0, 11, 12, 1)])
_uv = me_plane_006.uv_layers.new(name='UVMap')
_uv.uv.foreach_set('vector', [1.0, 1.0, 1.0, 0.0, 1.0, 0.0, 1.0, 1.0, 1.0, 0.0, 1.0, 1.0, 1.0, 1.0, 1.0, 0.0, 1.0, 0.0, 1.0, 1.0, 1.0, 1.0, 1.0, 0.0, 1.0, 1.0, 1.0, 0.0, 1.0, 0.0, 1.0, 1.0, 1.0, 0.0, 1.0, 1.0, 0.9864, 1.0, 0.9864, 0.0, 0.0, 0.0, 0.9864, 0.0, 0.9864, 1.0, 0.0, 1.0])
me_plane_006.materials.append(mat_material_001)
me_plane_006.update()
me_plane_007 = bpy.data.meshes.new('Plane.007')
me_plane_007.from_pydata([(-1.0, -1.0, 0.0), (-1.0, 1.0, 0.0), (1.173, -1.0, -0.1055), (1.173, 1.0, -0.1055), (1.16, -1.0, -0.09911), (1.063, -1.0, -0.04967), (1.063, 1.0, -0.04967), (1.16, 1.0, -0.09911), (1.027, -1.0, -0.04728), (0.9728, -1.0, -0.04485), (0.9728, 1.0, -0.04485), (1.027, 1.0, -0.04728), (1.126, -1.0, -0.07118), (1.09, -1.0, -0.05451), (1.09, 1.0, -0.05451), (1.126, 1.0, -0.07118)], [], [(11, 8, 5, 6), (13, 14, 6, 5), (7, 4, 2, 3), (8, 11, 10, 9), (0, 9, 10, 1), (14, 13, 12, 15), (4, 7, 15, 12)])
_uv = me_plane_007.uv_layers.new(name='UVMap')
_uv.uv.foreach_set('vector', [0.07381, 0.03966, 0.07381, 0.9968, 0.05731, 0.9968, 0.05731, 0.03966, 0.04483, 0.9968, 0.04483, 0.03966, 0.05731, 0.03966, 0.05731, 0.9968, 0.006773, 0.03966, 0.006773, 0.9968, 8.038e-05, 0.9968, 8.05e-05, 0.03966, 0.07381, 0.9968, 0.07381, 0.03966, 0.09863, 0.03966, 0.09863, 0.9968, 0.9999, 0.9968, 0.09863, 0.9968, 0.09863, 0.03966, 0.9999, 0.03966, 0.04483, 0.03966, 0.04483, 0.9968, 0.02677, 0.9968, 0.02677, 0.03966, 0.006773, 0.9968, 0.006773, 0.03966, 0.02677, 0.03966, 0.02677, 0.9968])
me_plane_007.materials.append(mat_material_002)
me_plane_007.update()
me_plane_008 = bpy.data.meshes.new('Plane.008')
me_plane_008.from_pydata([(-1.0, -0.9972, 0.002918), (-1.0, 1.003, 0.002918), (1.168, -1.0, -0.08037), (1.168, 1.0, -0.08037), (1.155, -1.0, -0.074), (1.063, -1.0, -0.04967), (1.11, -1.0, -0.05813), (1.063, 1.0, -0.04967), (1.155, 1.0, -0.074), (1.11, 1.0, -0.05813), (1.027, -1.0, -0.04728), (0.9728, -1.0, -0.04485), (0.9728, 1.0, -0.04485), (1.027, 1.0, -0.04728)], [], [(13, 10, 5, 7), (4, 8, 9, 6), (6, 9, 7, 5), (8, 4, 2, 3), (10, 13, 12, 11), (0, 11, 12, 1)])
_uv = me_plane_008.uv_layers.new(name='UVMap')
_uv.uv.foreach_set('vector', [1.0, 1.0, 1.0, 0.0, 1.0, 0.0, 1.0, 1.0, 1.0, 0.0, 1.0, 1.0, 1.0, 1.0, 1.0, 0.0, 1.0, 0.0, 1.0, 1.0, 1.0, 1.0, 1.0, 0.0, 1.0, 1.0, 1.0, 0.0, 1.0, 0.0, 1.0, 1.0, 1.0, 0.0, 1.0, 1.0, 0.9864, 1.0, 0.9864, 0.0, 0.0, 0.0, 0.9864, 0.0, 0.9864, 1.0, 0.0, 1.0])
me_plane_008.materials.append(mat_material_001)
me_plane_008.update()
me_plane_009 = bpy.data.meshes.new('Plane.009')
me_plane_009.from_pydata([(-1.0, -1.0, 0.0), (-1.0, 1.0, 0.0), (1.168, -1.0, -0.08037), (1.168, 1.0, -0.08037), (1.155, -1.0, -0.074), (1.063, -1.0, -0.04967), (1.11, -1.0, -0.05813), (1.063, 1.0, -0.04967), (1.155, 1.0, -0.074), (1.11, 1.0, -0.05813), (1.027, -1.0, -0.04728), (0.9728, -1.0, -0.04485), (0.9728, 1.0, -0.04485), (1.027, 1.0, -0.04728)], [], [(13, 10, 5, 7), (4, 8, 9, 6), (6, 9, 7, 5), (8, 4, 2, 3), (10, 13, 12, 11), (0, 11, 12, 1)])
_uv = me_plane_009.uv_layers.new(name='UVMap')
_uv.uv.foreach_set('vector', [1.0, 1.0, 1.0, 0.0, 1.0, 0.0, 1.0, 1.0, 1.0, 0.0, 1.0, 1.0, 1.0, 1.0, 1.0, 0.0, 1.0, 0.0, 1.0, 1.0, 1.0, 1.0, 1.0, 0.0, 1.0, 1.0, 1.0, 0.0, 1.0, 0.0, 1.0, 1.0, 1.0, 0.0, 1.0, 1.0, 0.9864, 1.0, 0.9864, 0.0, 0.0, 0.0, 0.9864, 0.0, 0.9864, 1.0, 0.0, 1.0])
me_plane_009.materials.append(mat_material_001)
me_plane_009.update()
me_plane_010 = bpy.data.meshes.new('Plane.010')
me_plane_010.from_pydata([(-1.0, -1.0, 0.0), (-1.0, 1.0, 0.0), (1.168, -1.0, -0.09021), (1.168, 1.0, -0.09021), (1.155, -1.0, -0.08384), (1.063, -1.0, -0.04967), (1.11, -1.0, -0.05813), (1.063, 1.0, -0.04967), (1.155, 1.0, -0.08384), (1.11, 1.0, -0.05813), (1.027, -1.0, -0.04728), (0.9728, -1.0, -0.04485), (0.9728, 1.0, -0.04485), (1.027, 1.0, -0.04728)], [], [(13, 10, 5, 7), (4, 8, 9, 6), (6, 9, 7, 5), (8, 4, 2, 3), (10, 13, 12, 11), (0, 11, 12, 1)])
_uv = me_plane_010.uv_layers.new(name='UVMap')
_uv.uv.foreach_set('vector', [1.0, 1.0, 1.0, 0.0, 1.0, 0.0, 1.0, 1.0, 1.0, 0.0, 1.0, 1.0, 1.0, 1.0, 1.0, 0.0, 1.0, 0.0, 1.0, 1.0, 1.0, 1.0, 1.0, 0.0, 1.0, 1.0, 1.0, 0.0, 1.0, 0.0, 1.0, 1.0, 1.0, 0.0, 1.0, 1.0, 0.9864, 1.0, 0.9864, 0.0, 0.0, 0.0, 0.9864, 0.0, 0.9864, 1.0, 0.0, 1.0])
me_plane_010.materials.append(mat_material_001)
me_plane_010.update()
me_plane_011 = bpy.data.meshes.new('Plane.011')
me_plane_011.from_pydata([(-1.0, -1.0, 0.0), (-1.0, 1.0, 0.0), (1.168, -1.0, -0.09021), (1.168, 1.0, -0.09021), (1.155, -1.0, -0.08384), (1.063, -1.0, -0.04967), (1.11, -1.0, -0.05813), (1.063, 1.0, -0.04967), (1.155, 1.0, -0.08384), (1.11, 1.0, -0.05813), (1.027, -1.0, -0.04728), (0.9728, -1.0, -0.04485), (0.9728, 1.0, -0.04485), (1.027, 1.0, -0.04728)], [], [(13, 10, 5, 7), (4, 8, 9, 6), (6, 9, 7, 5), (8, 4, 2, 3), (10, 13, 12, 11), (0, 11, 12, 1)])
_uv = me_plane_011.uv_layers.new(name='UVMap')
_uv.uv.foreach_set('vector', [1.0, 1.0, 1.0, 0.0, 1.0, 0.0, 1.0, 1.0, 1.0, 0.0, 1.0, 1.0, 1.0, 1.0, 1.0, 0.0, 1.0, 0.0, 1.0, 1.0, 1.0, 1.0, 1.0, 0.0, 1.0, 1.0, 1.0, 0.0, 1.0, 0.0, 1.0, 1.0, 1.0, 0.0, 1.0, 1.0, 0.9864, 1.0, 0.9864, 0.0, 0.0, 0.0, 0.9864, 0.0, 0.9864, 1.0, 0.0, 1.0])
me_plane_011.materials.append(mat_material_001)
me_plane_011.update()
me_plane_012 = bpy.data.meshes.new('Plane.012')
me_plane_012.from_pydata([(-1.0, -1.0, 0.0), (-1.0, 1.0, 0.0), (1.173, -1.0, -0.09564), (1.173, 1.0, -0.09564), (1.16, -1.0, -0.08927), (1.063, -1.0, -0.04967), (1.11, -1.0, -0.05813), (1.063, 1.0, -0.04967), (1.16, 1.0, -0.08927), (1.11, 1.0, -0.05813), (1.027, -1.0, -0.04728), (0.9728, -1.0, -0.04485), (0.9728, 1.0, -0.04485), (1.027, 1.0, -0.04728)], [], [(13, 10, 5, 7), (4, 8, 9, 6), (6, 9, 7, 5), (8, 4, 2, 3), (10, 13, 12, 11), (0, 11, 12, 1)])
_uv = me_plane_012.uv_layers.new(name='UVMap')
_uv.uv.foreach_set('vector', [1.0, 1.0, 1.0, 0.0, 1.0, 0.0, 1.0, 1.0, 1.0, 0.0, 1.0, 1.0, 1.0, 1.0, 1.0, 0.0, 1.0, 0.0, 1.0, 1.0, 1.0, 1.0, 1.0, 0.0, 1.0, 1.0, 1.0, 0.0, 1.0, 0.0, 1.0, 1.0, 1.0, 0.0, 1.0, 1.0, 0.9864, 1.0, 0.9864, 0.0, 0.0, 0.0, 0.9864, 0.0, 0.9864, 1.0, 0.0, 1.0])
me_plane_012.materials.append(mat_material_001)
me_plane_012.update()
me_plane_013 = bpy.data.meshes.new('Plane.013')
me_plane_013.from_pydata([(-1.0, -1.0, 0.0), (-1.0, 1.0, 0.0), (1.173, -1.0, -0.09564), (1.173, 1.0, -0.09564), (1.16, -1.0, -0.08927), (1.063, -1.0, -0.04967), (1.11, -1.0, -0.05813), (1.063, 1.0, -0.04967), (1.16, 1.0, -0.08927), (1.11, 1.0, -0.05813), (1.027, -1.0, -0.04728), (0.9728, -1.0, -0.04485), (0.9728, 1.0, -0.04485), (1.027, 1.0, -0.04728)], [], [(13, 10, 5, 7), (4, 8, 9, 6), (6, 9, 7, 5), (8, 4, 2, 3), (10, 13, 12, 11), (0, 11, 12, 1)])
_uv = me_plane_013.uv_layers.new(name='UVMap')
_uv.uv.foreach_set('vector', [1.0, 1.0, 1.0, 0.0, 1.0, 0.0, 1.0, 1.0, 1.0, 0.0, 1.0, 1.0, 1.0, 1.0, 1.0, 0.0, 1.0, 0.0, 1.0, 1.0, 1.0, 1.0, 1.0, 0.0, 1.0, 1.0, 1.0, 0.0, 1.0, 0.0, 1.0, 1.0, 1.0, 0.0, 1.0, 1.0, 0.9864, 1.0, 0.9864, 0.0, 0.0, 0.0, 0.9864, 0.0, 0.9864, 1.0, 0.0, 1.0])
me_plane_013.materials.append(mat_material_001)
me_plane_013.update()
me_plane_014 = bpy.data.meshes.new('Plane.014')
me_plane_014.from_pydata([(-1.0, -1.0, 0.0), (-1.0, 1.0, 0.0), (1.173, -1.0, -0.1055), (1.173, 1.0, -0.1055), (1.16, -1.0, -0.09911), (1.063, -1.0, -0.04967), (1.11, -1.0, -0.05813), (1.063, 1.0, -0.04967), (1.16, 1.0, -0.09911), (1.11, 1.0, -0.05813), (1.027, -1.0, -0.04728), (0.9728, -1.0, -0.04485), (0.9728, 1.0, -0.04485), (1.027, 1.0, -0.04728)], [], [(13, 10, 5, 7), (4, 8, 9, 6), (6, 9, 7, 5), (8, 4, 2, 3), (10, 13, 12, 11), (0, 11, 12, 1)])
_uv = me_plane_014.uv_layers.new(name='UVMap')
_uv.uv.foreach_set('vector', [1.0, 1.0, 1.0, 0.0, 1.0, 0.0, 1.0, 1.0, 1.0, 0.0, 1.0, 1.0, 1.0, 1.0, 1.0, 0.0, 1.0, 0.0, 1.0, 1.0, 1.0, 1.0, 1.0, 0.0, 1.0, 1.0, 1.0, 0.0, 1.0, 0.0, 1.0, 1.0, 1.0, 0.0, 1.0, 1.0, 0.9864, 1.0, 0.9864, 0.0, 0.0, 0.0, 0.9864, 0.0, 0.9864, 1.0, 0.0, 1.0])
me_plane_014.materials.append(mat_material_001)
me_plane_014.update()
me_plane_015 = bpy.data.meshes.new('Plane.015')
me_plane_015.from_pydata([(-1.0, -1.0, 0.0), (-1.0, 1.0, 0.0), (1.173, -1.0, -0.1055), (1.173, 1.0, -0.1055), (1.16, -1.0, -0.09911), (1.063, -1.0, -0.04967), (1.063, 1.0, -0.04967), (1.16, 1.0, -0.09911), (1.027, -1.0, -0.04728), (0.9728, -1.0, -0.04485), (0.9728, 1.0, -0.04485), (1.027, 1.0, -0.04728), (1.126, -1.0, -0.07118), (1.09, -1.0, -0.05451), (1.09, 1.0, -0.05451), (1.126, 1.0, -0.07118)], [], [(11, 8, 5, 6), (13, 14, 6, 5), (7, 4, 2, 3), (8, 11, 10, 9), (0, 9, 10, 1), (14, 13, 12, 15), (4, 7, 15, 12)])
_uv = me_plane_015.uv_layers.new(name='UVMap')
_uv.uv.foreach_set('vector', [1.0, 1.0, 1.0, 0.0, 1.0, 0.0, 1.0, 1.0, 1.0, 0.0, 1.0, 1.0, 1.0, 1.0, 1.0, 0.0, 1.0, 1.0, 1.0, 0.0, 1.0, 0.0, 1.0, 1.0, 1.0, 0.0, 1.0, 1.0, 0.9864, 1.0, 0.9864, 0.0, 0.0, 0.0, 0.9864, 0.0, 0.9864, 1.0, 0.0, 1.0, 1.0, 1.0, 1.0, 0.0, 1.0, 0.0, 1.0, 1.0, 1.0, 0.0, 1.0, 1.0, 1.0, 1.0, 1.0, 0.0])
me_plane_015.materials.append(mat_material_003)
me_plane_015.update()

# ---- objects
ob_sun = bpy.data.objects.new('Sun', light_sun)
ob_cube = bpy.data.objects.new('Cube', me_cube_001)
ob_plane = bpy.data.objects.new('Plane', me_plane)
ob_plane_001 = bpy.data.objects.new('Plane.001', me_plane_001)
ob_plane_002 = bpy.data.objects.new('Plane.002', me_plane_002)
ob_plane_003 = bpy.data.objects.new('Plane.003', me_plane_003)
ob_plane_004 = bpy.data.objects.new('Plane.004', me_plane_004)
ob_plane_005 = bpy.data.objects.new('Plane.005', me_plane_005)
ob_plane_006 = bpy.data.objects.new('Plane.006', me_plane_006)
ob_plane_007 = bpy.data.objects.new('Plane.007', me_plane_007)
ob_plane_008 = bpy.data.objects.new('Plane.008', me_plane_008)
ob_plane_009 = bpy.data.objects.new('Plane.009', me_plane_009)
ob_plane_010 = bpy.data.objects.new('Plane.010', me_plane_010)
ob_plane_011 = bpy.data.objects.new('Plane.011', me_plane_011)
ob_plane_012 = bpy.data.objects.new('Plane.012', me_plane_012)
ob_plane_013 = bpy.data.objects.new('Plane.013', me_plane_013)
ob_plane_014 = bpy.data.objects.new('Plane.014', me_plane_014)
ob_plane_015 = bpy.data.objects.new('Plane.015', me_plane_015)
ob_livre = bpy.data.objects.new('livre', None)

# ---- transforms, parenting, visibility, modifiers, constraints
ob_sun.location = (0.0, 0.0, 0.0)
ob_sun.hide_render = True
ob_cube.parent = ob_livre
ob_cube.matrix_parent_inverse = Matrix(((6.472, -0.0, 0.0, -0.0), (-0.0, 6.472, -0.0, 0.0), (0.0, -0.0, 6.472, -0.0), (-0.0, 0.0, -0.0, 1.0)))
ob_cube.location = (0.0, 0.0, 0.0)
ob_cube.scale = (1.406, 1.0, 0.03132)
ob_plane.parent = ob_livre
ob_plane.matrix_parent_inverse = Matrix(((6.472, -0.0, 0.0, -0.0), (-0.0, 6.472, -0.0, 0.0), (0.0, -0.0, 6.472, -0.0), (-0.0, 0.0, -0.0, 1.0)))
ob_plane.location = (-0.7671, 0.0, 0.09004)
ob_plane.scale = (0.5986, 0.9534, 1.0)
ob_plane_001.parent = ob_livre
ob_plane_001.matrix_parent_inverse = Matrix(((6.472, -0.0, 0.0, -0.0), (-0.0, 6.472, -0.0, 0.0), (0.0, -0.0, 6.472, -0.0), (-0.0, 0.0, -0.0, 1.0)))
ob_plane_001.location = (-0.7581, 0.0, 0.09037)
ob_plane_001.scale = (0.5986, 0.9534, 1.0)
ob_plane_002.parent = ob_livre
ob_plane_002.matrix_parent_inverse = Matrix(((6.472, -0.0, 0.0, -0.0), (-0.0, 6.472, -0.0, 0.0), (0.0, -0.0, 6.472, -0.0), (-0.0, 0.0, -0.0, 1.0)))
ob_plane_002.location = (-0.7443, 0.0, 0.09771)
ob_plane_002.scale = (0.5986, 0.9534, 1.0)
ob_plane_003.parent = ob_livre
ob_plane_003.matrix_parent_inverse = Matrix(((6.472, -0.0, 0.0, -0.0), (-0.0, 6.472, -0.0, 0.0), (0.0, -0.0, 6.472, -0.0), (-0.0, 0.0, -0.0, 1.0)))
ob_plane_003.location = (-0.7353, 0.0, 0.09907)
ob_plane_003.scale = (0.5986, 0.9534, 1.0)
ob_plane_004.parent = ob_livre
ob_plane_004.matrix_parent_inverse = Matrix(((6.472, -0.0, 0.0, -0.0), (-0.0, 6.472, -0.0, 0.0), (0.0, -0.0, 6.472, -0.0), (-0.0, 0.0, -0.0, 1.0)))
ob_plane_004.location = (-0.7307, 0.0, 0.1025)
ob_plane_004.scale = (0.5986, 0.9534, 1.0)
ob_plane_005.parent = ob_livre
ob_plane_005.matrix_parent_inverse = Matrix(((6.472, -0.0, 0.0, -0.0), (-0.0, 6.472, -0.0, 0.0), (0.0, -0.0, 6.472, -0.0), (-0.0, 0.0, -0.0, 1.0)))
ob_plane_005.location = (-0.7218, 0.0, 0.1028)
ob_plane_005.scale = (0.5986, 0.9534, 1.0)
ob_plane_006.parent = ob_livre
ob_plane_006.matrix_parent_inverse = Matrix(((6.472, -0.0, 0.0, -0.0), (-0.0, 6.472, -0.0, 0.0), (0.0, -0.0, 6.472, -0.0), (-0.0, 0.0, -0.0, 1.0)))
ob_plane_006.location = (-0.708, 0.0, 0.1102)
ob_plane_006.scale = (0.5986, 0.9534, 1.0)
ob_plane_007.parent = ob_livre
ob_plane_007.matrix_parent_inverse = Matrix(((6.472, -0.0, 0.0, -0.0), (-0.0, 6.472, -0.0, 0.0), (0.0, -0.0, 6.472, -0.0), (-0.0, 0.0, -0.0, 1.0)))
ob_plane_007.location = (-0.699, 0.0, 0.1115)
ob_plane_007.scale = (0.5986, 0.9534, 1.0)
ob_plane_008.parent = ob_livre
ob_plane_008.matrix_parent_inverse = Matrix(((6.472, -0.0, 0.0, -0.0), (-0.0, 6.472, -0.0, 0.0), (0.0, -0.0, 6.472, -0.0), (-0.0, 0.0, -0.0, 1.0)))
ob_plane_008.location = (0.7864, 2.976e-09, 0.09004)
ob_plane_008.rotation_euler = (0.0, -0.0, 3.142)
ob_plane_008.scale = (0.5986, 0.9534, 1.0)
ob_plane_009.parent = ob_livre
ob_plane_009.matrix_parent_inverse = Matrix(((6.472, -0.0, 0.0, -0.0), (-0.0, 6.472, -0.0, 0.0), (0.0, -0.0, 6.472, -0.0), (-0.0, 0.0, -0.0, 1.0)))
ob_plane_009.location = (0.7774, 2.19e-09, 0.09037)
ob_plane_009.rotation_euler = (0.0, -0.0, 3.142)
ob_plane_009.scale = (0.5986, 0.9534, 1.0)
ob_plane_010.parent = ob_livre
ob_plane_010.matrix_parent_inverse = Matrix(((6.472, -0.0, 0.0, -0.0), (-0.0, 6.472, -0.0, 0.0), (0.0, -0.0, 6.472, -0.0), (-0.0, 0.0, -0.0, 1.0)))
ob_plane_010.location = (0.7637, 9.869e-10, 0.09771)
ob_plane_010.rotation_euler = (0.0, -0.0, 3.142)
ob_plane_010.scale = (0.5986, 0.9534, 1.0)
ob_plane_011.parent = ob_livre
ob_plane_011.matrix_parent_inverse = Matrix(((6.472, -0.0, 0.0, -0.0), (-0.0, 6.472, -0.0, 0.0), (0.0, -0.0, 6.472, -0.0), (-0.0, 0.0, -0.0, 1.0)))
ob_plane_011.location = (0.7547, 2.01e-10, 0.09907)
ob_plane_011.rotation_euler = (0.0, -0.0, 3.142)
ob_plane_011.scale = (0.5986, 0.9534, 1.0)
ob_plane_012.parent = ob_livre
ob_plane_012.matrix_parent_inverse = Matrix(((6.472, -0.0, 0.0, -0.0), (-0.0, 6.472, -0.0, 0.0), (0.0, -0.0, 6.472, -0.0), (-0.0, 0.0, -0.0, 1.0)))
ob_plane_012.location = (0.7501, -2.01e-10, 0.1025)
ob_plane_012.rotation_euler = (0.0, -0.0, 3.142)
ob_plane_012.scale = (0.5986, 0.9534, 1.0)
ob_plane_013.parent = ob_livre
ob_plane_013.matrix_parent_inverse = Matrix(((6.472, -0.0, 0.0, -0.0), (-0.0, 6.472, -0.0, 0.0), (0.0, -0.0, 6.472, -0.0), (-0.0, 0.0, -0.0, 1.0)))
ob_plane_013.location = (0.7411, -9.869e-10, 0.1028)
ob_plane_013.rotation_euler = (0.0, -0.0, 3.142)
ob_plane_013.scale = (0.5986, 0.9534, 1.0)
ob_plane_014.parent = ob_livre
ob_plane_014.matrix_parent_inverse = Matrix(((6.472, -0.0, 0.0, -0.0), (-0.0, 6.472, -0.0, 0.0), (0.0, -0.0, 6.472, -0.0), (-0.0, 0.0, -0.0, 1.0)))
ob_plane_014.location = (0.7273, -2.19e-09, 0.1102)
ob_plane_014.rotation_euler = (0.0, -0.0, 3.142)
ob_plane_014.scale = (0.5986, 0.9534, 1.0)
ob_plane_015.parent = ob_livre
ob_plane_015.matrix_parent_inverse = Matrix(((6.472, -0.0, 0.0, -0.0), (-0.0, 6.472, -0.0, 0.0), (0.0, -0.0, 6.472, -0.0), (-0.0, 0.0, -0.0, 1.0)))
ob_plane_015.location = (0.7183, -2.976e-09, 0.1115)
ob_plane_015.rotation_euler = (0.0, -0.0, 3.142)
ob_plane_015.scale = (0.5986, 0.9534, 1.0)
ob_livre.location = (0.0, 0.0, 0.0)
ob_livre.rotation_euler = (-0.7445, -0.0, 0.0)
ob_livre.scale = (0.1545, 0.1545, 0.1545)
ob_livre.empty_display_type = 'SPHERE'

# ---- collection membership
scene.collection.objects.link(ob_sun)
col_collection.objects.link(ob_cube)
col_collection.objects.link(ob_plane)
col_collection.objects.link(ob_plane_001)
col_collection.objects.link(ob_plane_002)
col_collection.objects.link(ob_plane_003)
col_collection.objects.link(ob_plane_004)
col_collection.objects.link(ob_plane_005)
col_collection.objects.link(ob_plane_006)
col_collection.objects.link(ob_plane_007)
col_collection.objects.link(ob_plane_008)
col_collection.objects.link(ob_plane_009)
col_collection.objects.link(ob_plane_010)
col_collection.objects.link(ob_plane_011)
col_collection.objects.link(ob_plane_012)
col_collection.objects.link(ob_plane_013)
col_collection.objects.link(ob_plane_014)
col_collection.objects.link(ob_plane_015)
col_collection.objects.link(ob_livre)

# ---- scene / render settings (as saved in the file)
scene.frame_start = 1; scene.frame_end = 250; scene.frame_set(1)
scene.render.engine = 'BLENDER_EEVEE_NEXT'
scene.cycles.sampling_pattern = 'TABULATED_SOBOL'
scene.cycles.use_light_tree = False
scene.view_settings.view_transform = 'Filmic'
bpy.context.view_layer.update()

# ---- added for rendering (the .blend has no active camera and no usable light): camera, sun
cam_auto = bpy.data.cameras.new('AutoCamera')
cam_auto.lens = 50.0
cam_auto.sensor_width = 36.0
cam_auto.clip_end = 1000.0
ob_auto_camera = bpy.data.objects.new('AutoCamera', cam_auto)
scene.collection.objects.link(ob_auto_camera)
ob_auto_camera.location = (3.27102, -3.91126, 2.63198)
ob_auto_camera.rotation_euler = (1.09748, -7.21219e-08, 0.694738)
scene.camera = ob_auto_camera
light_auto_sun = bpy.data.lights.new('AutoSun', 'SUN')
light_auto_sun.energy = 3.0
light_auto_sun.angle = 0.0523599
ob_auto_sun = bpy.data.objects.new('AutoSun', light_auto_sun)
scene.collection.objects.link(ob_auto_sun)
ob_auto_sun.rotation_euler = (0.872665, 0.174533, 0.523599)
bpy.context.view_layer.update()
